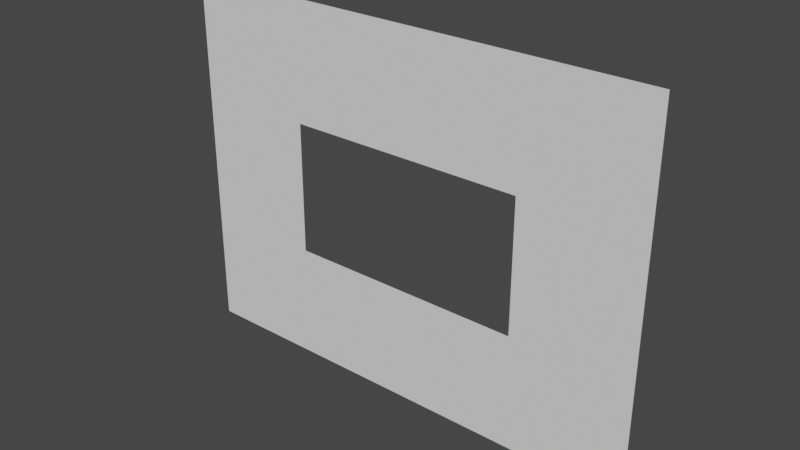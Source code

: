 # Source: 16_9_FOV.blend  (saved by Blender 2.82.7; exported with 4.5.12 LTS)
import bpy
from mathutils import Matrix  # noqa: F401  (used for matrix-valued properties, if any)

bpy.ops.wm.read_factory_settings(use_empty=True)
scene = bpy.context.scene
scene.name = 'Scene'

# ---- collections
col_collection = bpy.data.collections.new('Collection'); scene.collection.children.link(col_collection)

# ---- world
world_world = bpy.data.worlds.new('World'); scene.world = world_world
world_world.use_nodes = True; world_world.node_tree.nodes.clear()
_N = world_world.node_tree.nodes; _L = world_world.node_tree.links
n0 = _N.new('ShaderNodeOutputWorld'); n0.name = 'World Output'; n0.location = (300, 300)
n1 = _N.new('ShaderNodeBackground'); n1.name = 'Background'; n1.location = (10, 300)
n1.inputs[0].default_value = (0.05088, 0.05088, 0.05088, 1.0)
_L.new(n1.outputs[0], n0.inputs[0])
n0.is_active_output = True
world_world.color = (0.05088, 0.05088, 0.05088)
world_world.use_sun_shadow = False
world_world.sun_shadow_jitter_overblur = 0.0

# ---- meshes
me_plane = bpy.data.meshes.new('Plane')
me_plane.from_pydata([(-0.6531, -0.4936, -6.585e-08), (0.6477, -0.4936, -6.585e-08), (-0.6531, 0.4968, 6.571e-08), (0.6477, 0.4968, 6.571e-08), (-0.3255, -0.4936, -6.585e-08), (-0.3255, 0.4968, 6.571e-08), (0.3215, -0.4936, -6.585e-08), (0.3215, 0.4968, 6.571e-08), (-0.6531, 0.1781, 0.0), (0.6477, 0.1781, 0.0), (-0.3255, 0.1781, 0.0), (0.3215, 0.1781, 0.0), (-0.6531, -0.1798, 0.0), (0.6477, -0.1798, 0.0), (-0.3255, -0.1798, 0.0), (0.3215, -0.1798, 0.0)], [], [(11, 9, 3, 7), (8, 10, 5, 2), (10, 11, 7, 5), (12, 14, 10, 8), (15, 13, 9, 11), (6, 1, 13, 15), (0, 4, 14, 12), (4, 6, 15, 14)])
_uv = me_plane.uv_layers.new(name='UVMap')
_uv.uv.foreach_set('vector', [0.5804, 0.5445, 1.0, 0.5445, 1.0, 1.0, 0.5804, 1.0, 0.0, 0.5445, 0.4186, 0.5445, 0.4186, 1.0, 0.0, 1.0, 0.4186, 0.5445, 0.5804, 0.5445, 0.5804, 1.0, 0.4186, 1.0, 0.0, 0.455, 0.4186, 0.455, 0.4186, 0.5445, 0.0, 0.5445, 0.5804, 0.455, 1.0, 0.455, 1.0, 0.5445, 0.5804, 0.5445, 0.5804, 0.0, 1.0, 0.0, 1.0, 0.455, 0.5804, 0.455, 0.0, 0.0, 0.4186, 0.0, 0.4186, 0.455, 0.0, 0.455, 0.4186, 0.0, 0.5804, 0.0, 0.5804, 0.455, 0.4186, 0.455])
me_plane.use_remesh_fix_poles = True
me_plane.use_remesh_preserve_attributes = False
me_plane.use_mirror_vertex_groups = False
me_plane.update()

# ---- objects
ob_plane = bpy.data.objects.new('Plane', me_plane)

# ---- transforms, parenting, visibility, modifiers, constraints
ob_plane.location = (0.0, 0.0, 0.0)
ob_plane.rotation_euler = (1.571, 0.0, 0.0)
ob_plane.lineart.crease_threshold = 0.0

# ---- collection membership
col_collection.objects.link(ob_plane)

# ---- scene / render settings (as saved in the file)
scene.frame_start = 1; scene.frame_end = 250; scene.frame_set(1)
scene.render.engine = 'BLENDER_EEVEE_NEXT'
scene.cycles.use_denoising = False
scene.cycles.samples = 128
scene.cycles.sampling_pattern = 'TABULATED_SOBOL'
scene.cycles.use_adaptive_sampling = False
scene.cycles.use_light_tree = False
scene.view_settings.view_transform = 'Filmic'
bpy.context.view_layer.update()

# ---- added for rendering (the .blend has no active camera and no usable light): camera, sun
cam_auto = bpy.data.cameras.new('AutoCamera')
cam_auto.lens = 50.0
cam_auto.sensor_width = 36.0
cam_auto.clip_end = 1000.0
ob_auto_camera = bpy.data.objects.new('AutoCamera', cam_auto)
scene.collection.objects.link(ob_auto_camera)
ob_auto_camera.location = (1.50994, -1.81514, 1.21169)
ob_auto_camera.rotation_euler = (1.09748, -7.21219e-08, 0.694738)
scene.camera = ob_auto_camera
light_auto_sun = bpy.data.lights.new('AutoSun', 'SUN')
light_auto_sun.energy = 3.0
light_auto_sun.angle = 0.0523599
ob_auto_sun = bpy.data.objects.new('AutoSun', light_auto_sun)
scene.collection.objects.link(ob_auto_sun)
ob_auto_sun.rotation_euler = (0.872665, 0.174533, 0.523599)
bpy.context.view_layer.update()
